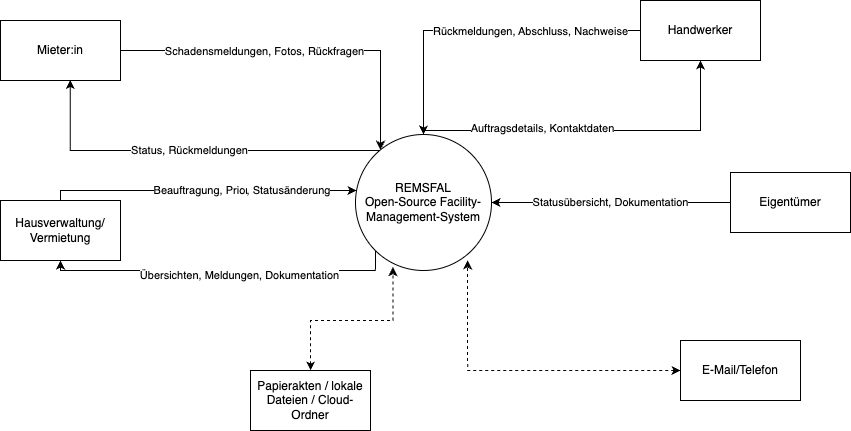

The diagram above was exported from draw.io. Its source (the exported page's mxGraphModel, read from the mxfile embedded in the PNG):
<mxGraphModel dx="1485" dy="1652" grid="1" gridSize="10" guides="1" tooltips="1" connect="1" arrows="1" fold="1" page="1" pageScale="1" pageWidth="1169" pageHeight="827" math="0" shadow="0">
  <root>
    <mxCell id="0" />
    <mxCell id="1" parent="0" />
    <mxCell id="5yI4CNMMR7c4EdWs1_M3-9" style="edgeStyle=orthogonalEdgeStyle;rounded=0;orthogonalLoop=1;jettySize=auto;html=1;entryX=0.5;entryY=1;entryDx=0;entryDy=0;exitX=0;exitY=1;exitDx=0;exitDy=0;" edge="1" parent="1" source="5yI4CNMMR7c4EdWs1_M3-1" target="5yI4CNMMR7c4EdWs1_M3-6">
      <mxGeometry relative="1" as="geometry">
        <Array as="points">
          <mxPoint x="535" y="430" />
          <mxPoint x="220" y="430" />
        </Array>
      </mxGeometry>
    </mxCell>
    <mxCell id="5yI4CNMMR7c4EdWs1_M3-11" value="Übersichten, Meldungen, Dokumentation" style="edgeLabel;html=1;align=center;verticalAlign=middle;resizable=0;points=[];" vertex="1" connectable="0" parent="5yI4CNMMR7c4EdWs1_M3-9">
      <mxGeometry x="-0.0919" y="4" relative="1" as="geometry">
        <mxPoint as="offset" />
      </mxGeometry>
    </mxCell>
    <mxCell id="5yI4CNMMR7c4EdWs1_M3-16" style="edgeStyle=orthogonalEdgeStyle;rounded=0;orthogonalLoop=1;jettySize=auto;html=1;entryX=0.5;entryY=1;entryDx=0;entryDy=0;" edge="1" parent="1" source="5yI4CNMMR7c4EdWs1_M3-1" target="5yI4CNMMR7c4EdWs1_M3-13">
      <mxGeometry relative="1" as="geometry">
        <Array as="points">
          <mxPoint x="583" y="290" />
          <mxPoint x="860" y="290" />
        </Array>
      </mxGeometry>
    </mxCell>
    <mxCell id="5yI4CNMMR7c4EdWs1_M3-18" value="Auftragsdetails, Kontaktdaten" style="edgeLabel;html=1;align=center;verticalAlign=middle;resizable=0;points=[];" vertex="1" connectable="0" parent="5yI4CNMMR7c4EdWs1_M3-16">
      <mxGeometry x="-0.3012" y="3" relative="1" as="geometry">
        <mxPoint as="offset" />
      </mxGeometry>
    </mxCell>
    <mxCell id="5yI4CNMMR7c4EdWs1_M3-1" value="REMSFAL&lt;div&gt;Open-Source Facility-Management-System&lt;/div&gt;" style="ellipse;whiteSpace=wrap;html=1;aspect=fixed;" vertex="1" parent="1">
      <mxGeometry x="515" y="294" width="136" height="136" as="geometry" />
    </mxCell>
    <mxCell id="5yI4CNMMR7c4EdWs1_M3-3" style="edgeStyle=orthogonalEdgeStyle;rounded=0;orthogonalLoop=1;jettySize=auto;html=1;" edge="1" parent="1" source="5yI4CNMMR7c4EdWs1_M3-2" target="5yI4CNMMR7c4EdWs1_M3-1">
      <mxGeometry relative="1" as="geometry">
        <Array as="points">
          <mxPoint x="540" y="210" />
        </Array>
      </mxGeometry>
    </mxCell>
    <mxCell id="5yI4CNMMR7c4EdWs1_M3-5" value="Schadensmeldungen, Fotos, Rückfragen" style="edgeLabel;html=1;align=center;verticalAlign=middle;resizable=0;points=[];" vertex="1" connectable="0" parent="5yI4CNMMR7c4EdWs1_M3-3">
      <mxGeometry x="-0.4746" relative="1" as="geometry">
        <mxPoint x="49" as="offset" />
      </mxGeometry>
    </mxCell>
    <mxCell id="5yI4CNMMR7c4EdWs1_M3-2" value="Mieter:in" style="rounded=0;whiteSpace=wrap;html=1;" vertex="1" parent="1">
      <mxGeometry x="160" y="180" width="120" height="60" as="geometry" />
    </mxCell>
    <mxCell id="5yI4CNMMR7c4EdWs1_M3-4" value="Status, Rückmeldungen" style="edgeStyle=orthogonalEdgeStyle;rounded=0;orthogonalLoop=1;jettySize=auto;html=1;entryX=0.581;entryY=0.989;entryDx=0;entryDy=0;entryPerimeter=0;" edge="1" parent="1" source="5yI4CNMMR7c4EdWs1_M3-1" target="5yI4CNMMR7c4EdWs1_M3-2">
      <mxGeometry relative="1" as="geometry">
        <Array as="points">
          <mxPoint x="230" y="310" />
        </Array>
      </mxGeometry>
    </mxCell>
    <mxCell id="5yI4CNMMR7c4EdWs1_M3-8" style="edgeStyle=orthogonalEdgeStyle;rounded=0;orthogonalLoop=1;jettySize=auto;html=1;exitX=0.5;exitY=0;exitDx=0;exitDy=0;" edge="1" parent="1" source="5yI4CNMMR7c4EdWs1_M3-6" target="5yI4CNMMR7c4EdWs1_M3-1">
      <mxGeometry relative="1" as="geometry">
        <Array as="points">
          <mxPoint x="220" y="350" />
        </Array>
      </mxGeometry>
    </mxCell>
    <mxCell id="5yI4CNMMR7c4EdWs1_M3-10" value="Beauftragung, Priorisierung" style="edgeLabel;html=1;align=center;verticalAlign=middle;resizable=0;points=[];" vertex="1" connectable="0" parent="5yI4CNMMR7c4EdWs1_M3-8">
      <mxGeometry x="0.1041" y="1" relative="1" as="geometry">
        <mxPoint as="offset" />
      </mxGeometry>
    </mxCell>
    <mxCell id="5yI4CNMMR7c4EdWs1_M3-12" value=", Statusänderung" style="edgeLabel;html=1;align=center;verticalAlign=middle;resizable=0;points=[];" vertex="1" connectable="0" parent="5yI4CNMMR7c4EdWs1_M3-8">
      <mxGeometry x="0.5486" y="1" relative="1" as="geometry">
        <mxPoint as="offset" />
      </mxGeometry>
    </mxCell>
    <mxCell id="5yI4CNMMR7c4EdWs1_M3-6" value="Hausverwaltung/&lt;div&gt;Vermietung&lt;/div&gt;" style="rounded=0;whiteSpace=wrap;html=1;" vertex="1" parent="1">
      <mxGeometry x="160" y="360" width="120" height="60" as="geometry" />
    </mxCell>
    <mxCell id="5yI4CNMMR7c4EdWs1_M3-14" style="edgeStyle=orthogonalEdgeStyle;rounded=0;orthogonalLoop=1;jettySize=auto;html=1;entryX=0.5;entryY=0;entryDx=0;entryDy=0;" edge="1" parent="1" source="5yI4CNMMR7c4EdWs1_M3-13" target="5yI4CNMMR7c4EdWs1_M3-1">
      <mxGeometry relative="1" as="geometry" />
    </mxCell>
    <mxCell id="5yI4CNMMR7c4EdWs1_M3-17" value="Rückmeldungen, Abschluss, Nachweise" style="edgeLabel;html=1;align=center;verticalAlign=middle;resizable=0;points=[];" vertex="1" connectable="0" parent="5yI4CNMMR7c4EdWs1_M3-14">
      <mxGeometry x="0.053" y="4" relative="1" as="geometry">
        <mxPoint x="59" y="-4" as="offset" />
      </mxGeometry>
    </mxCell>
    <mxCell id="5yI4CNMMR7c4EdWs1_M3-13" value="Handwerker" style="rounded=0;whiteSpace=wrap;html=1;" vertex="1" parent="1">
      <mxGeometry x="800" y="160" width="120" height="60" as="geometry" />
    </mxCell>
    <mxCell id="5yI4CNMMR7c4EdWs1_M3-21" value="Statusübersicht, Dokumentation" style="edgeStyle=orthogonalEdgeStyle;rounded=0;orthogonalLoop=1;jettySize=auto;html=1;" edge="1" parent="1" source="5yI4CNMMR7c4EdWs1_M3-19" target="5yI4CNMMR7c4EdWs1_M3-1">
      <mxGeometry relative="1" as="geometry" />
    </mxCell>
    <mxCell id="5yI4CNMMR7c4EdWs1_M3-19" value="Eigentümer" style="rounded=0;whiteSpace=wrap;html=1;" vertex="1" parent="1">
      <mxGeometry x="890" y="332" width="120" height="60" as="geometry" />
    </mxCell>
    <mxCell id="5yI4CNMMR7c4EdWs1_M3-22" value="E-Mail/Telefon" style="rounded=0;whiteSpace=wrap;html=1;" vertex="1" parent="1">
      <mxGeometry x="840" y="500" width="120" height="60" as="geometry" />
    </mxCell>
    <mxCell id="5yI4CNMMR7c4EdWs1_M3-23" style="edgeStyle=orthogonalEdgeStyle;rounded=0;orthogonalLoop=1;jettySize=auto;html=1;entryX=0.824;entryY=0.926;entryDx=0;entryDy=0;entryPerimeter=0;dashed=1;startArrow=classic;startFill=1;" edge="1" parent="1" source="5yI4CNMMR7c4EdWs1_M3-22" target="5yI4CNMMR7c4EdWs1_M3-1">
      <mxGeometry relative="1" as="geometry" />
    </mxCell>
    <mxCell id="5yI4CNMMR7c4EdWs1_M3-24" value="&lt;div&gt;Papierakten / lokale Dateien / Cloud-Ordner&lt;/div&gt;" style="rounded=0;whiteSpace=wrap;html=1;" vertex="1" parent="1">
      <mxGeometry x="410" y="530" width="120" height="60" as="geometry" />
    </mxCell>
    <mxCell id="5yI4CNMMR7c4EdWs1_M3-25" style="edgeStyle=orthogonalEdgeStyle;rounded=0;orthogonalLoop=1;jettySize=auto;html=1;entryX=0.275;entryY=0.975;entryDx=0;entryDy=0;entryPerimeter=0;startArrow=classic;startFill=1;dashed=1;" edge="1" parent="1" source="5yI4CNMMR7c4EdWs1_M3-24" target="5yI4CNMMR7c4EdWs1_M3-1">
      <mxGeometry relative="1" as="geometry" />
    </mxCell>
  </root>
</mxGraphModel>